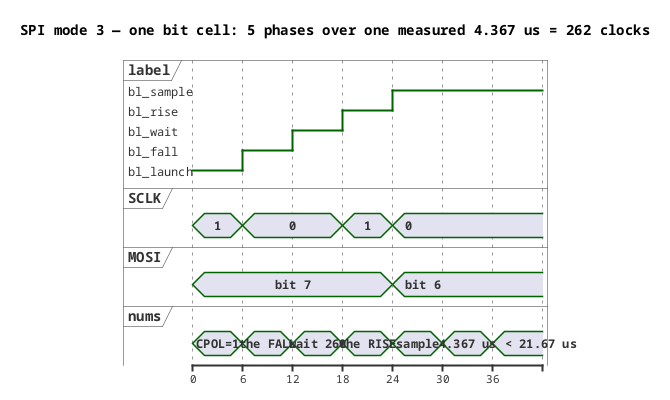

The diagram above was rendered by PlantUML. Its source (embedded in the PNG):
@startuml
!pragma teoz
title SPI mode 3 — one bit cell: 5 phases over one measured 4.367 us = 262 clocks
skinparam defaultFontName Monospaced
robust "label" as F
concise "SCLK" as C
concise "MOSI" as O
concise "nums" as N
@0
F is bl_launch
C is 1
O is "bit 7"
N is "CPOL=1"
@6
F is bl_fall
C is 0
N is "the FALL"
@12
F is bl_wait
N is "wait 260"
@18
F is bl_rise
C is 1
N is "the RISE"
@24
F is bl_sample
O is "bit 6"
C is 0
N is "sample"
@30
N is "4.367 us"
@36
N is "< 21.67 us"
@endsync